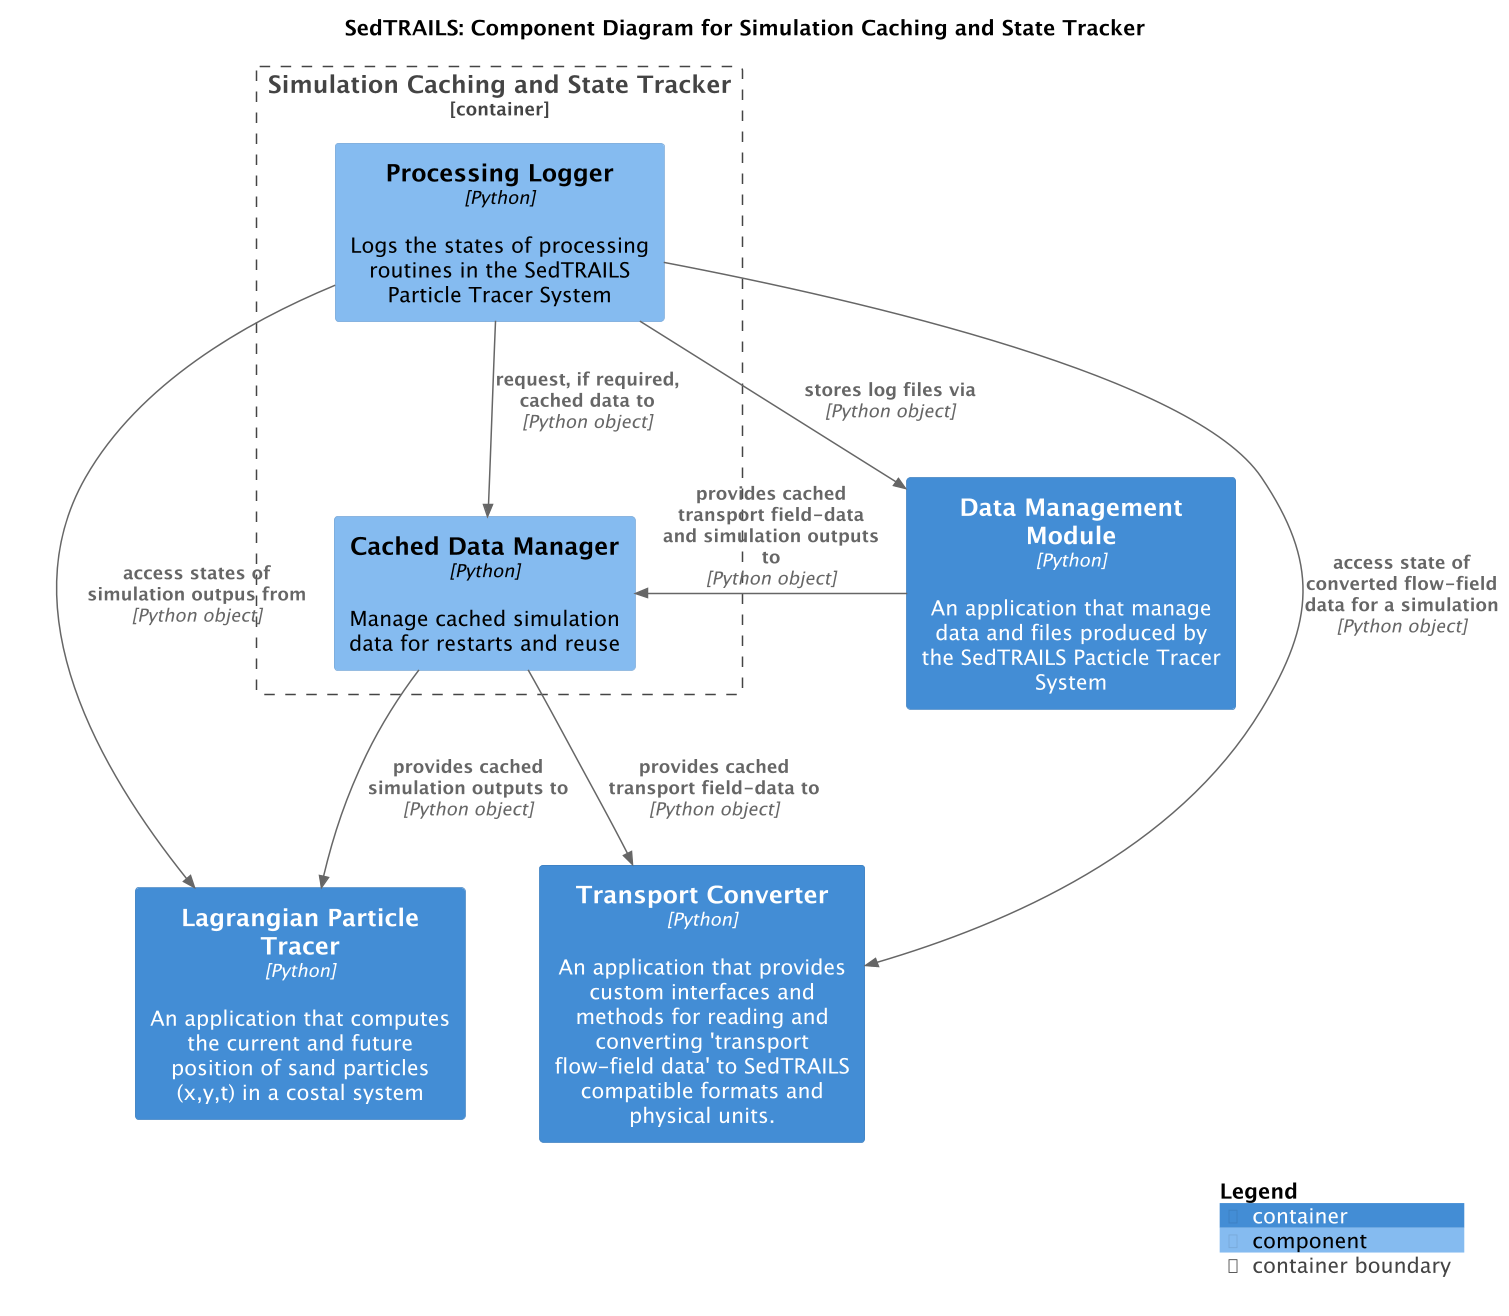

The diagram above was rendered by PlantUML. Its source (embedded in the PNG):
@startuml SedtrailComponentsCache
!include ./c4/C4_Component.puml

' LAYOUT_LANDSCAPE()

title SedTRAILS: Component Diagram for Simulation Caching and State Tracker
scale 1.5

Container(sedtrailsTracer, "Lagrangian Particle Tracer", "Python", "An application that computes the current and future position of sand particles (x,y,t) in a costal system")

Container(dataManager, "Data Management Module", "Python", "An application that manage data and files produced by the SedTRAILS Pacticle Tracer System")

Container(transportConverter, "Transport Converter", "Python", "An application that provides custom interfaces and methods for reading and converting 'transport flow-field data' to SedTRAILS compatible formats and physical units.")

Container_Boundary(cache, "Simulation Caching and State Tracker", "Python", "Tracks simulation state and recovers simulation outputs to allow restarts, and reusing simulation inputs and outputs"){
    Component(logger, "Processing Logger", "Python", "Logs the states of processing routines in the SedTRAILS Particle Tracer System")
    Component(cacheData, "Cached Data Manager", "Python", "Manage cached simulation data for restarts and reuse")
}

Rel(logger, transportConverter, "access state of converted flow-field data for a simulation", "Python object")
Rel(logger, sedtrailsTracer, "access states of simulation outpus from", "Python object")
Rel(logger, cacheData , "request, if required, cached data to", "Python object")

Rel(dataManager, cacheData, "provides cached transport field-data and simulation outputs to", "Python object")
Rel(cacheData, transportConverter, "provides cached transport field-data to", "Python object")
Rel(cacheData, sedtrailsTracer, "provides cached simulation outputs to", "Python object")
Rel(logger, dataManager, "stores log files via", "Python object")

SHOW_LEGEND()
@enduml